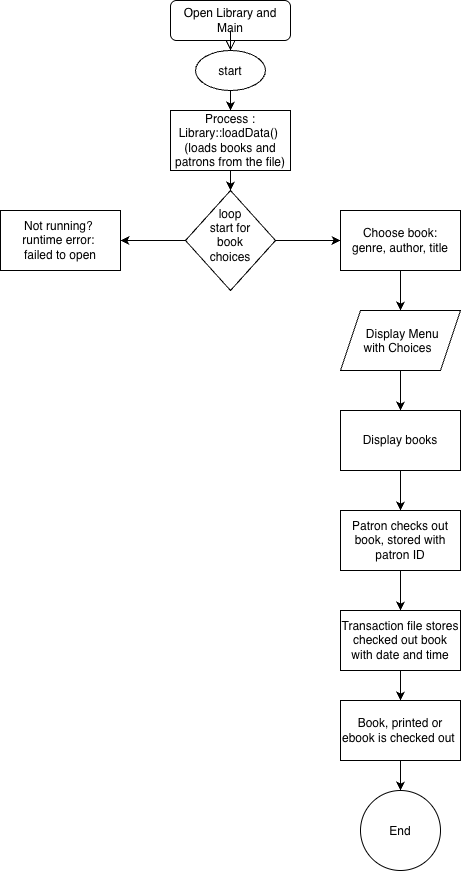

The diagram above was exported from draw.io. Its source (the exported page's mxGraphModel, read from the mxfile embedded in the PNG):
<mxGraphModel dx="1289" dy="573" grid="1" gridSize="10" guides="1" tooltips="1" connect="1" arrows="1" fold="1" page="1" pageScale="1" pageWidth="827" pageHeight="1169" math="0" shadow="0">
  <root>
    <mxCell id="WIyWlLk6GJQsqaUBKTNV-0" />
    <mxCell id="WIyWlLk6GJQsqaUBKTNV-1" parent="WIyWlLk6GJQsqaUBKTNV-0" />
    <mxCell id="WIyWlLk6GJQsqaUBKTNV-2" edge="1" parent="WIyWlLk6GJQsqaUBKTNV-1" source="xCXP8eEbTGhRN1g7RboO-0" style="rounded=0;html=1;jettySize=auto;orthogonalLoop=1;fontSize=11;endArrow=block;endFill=0;endSize=8;strokeWidth=1;shadow=0;labelBackgroundColor=none;edgeStyle=orthogonalEdgeStyle;" value="">
      <mxGeometry relative="1" as="geometry">
        <mxPoint x="220" y="170" as="targetPoint" />
      </mxGeometry>
    </mxCell>
    <mxCell id="WIyWlLk6GJQsqaUBKTNV-3" parent="WIyWlLk6GJQsqaUBKTNV-1" style="rounded=1;whiteSpace=wrap;html=1;fontSize=12;glass=0;strokeWidth=1;shadow=0;" value="Open Library and Main" vertex="1">
      <mxGeometry height="40" width="120" x="160" y="80" as="geometry" />
    </mxCell>
    <mxCell id="xCXP8eEbTGhRN1g7RboO-2" edge="1" parent="WIyWlLk6GJQsqaUBKTNV-1" source="xCXP8eEbTGhRN1g7RboO-0" style="edgeStyle=orthogonalEdgeStyle;rounded=0;orthogonalLoop=1;jettySize=auto;html=1;" target="xCXP8eEbTGhRN1g7RboO-1" value="">
      <mxGeometry relative="1" as="geometry" />
    </mxCell>
    <mxCell id="xCXP8eEbTGhRN1g7RboO-7" edge="1" parent="WIyWlLk6GJQsqaUBKTNV-1" source="xCXP8eEbTGhRN1g7RboO-1" style="edgeStyle=orthogonalEdgeStyle;rounded=0;orthogonalLoop=1;jettySize=auto;html=1;" target="xCXP8eEbTGhRN1g7RboO-6" value="">
      <mxGeometry relative="1" as="geometry" />
    </mxCell>
    <mxCell id="xCXP8eEbTGhRN1g7RboO-1" parent="WIyWlLk6GJQsqaUBKTNV-1" style="whiteSpace=wrap;html=1;" value="Process :&lt;br&gt;&lt;div&gt;Library::loadData()&amp;nbsp;&lt;/div&gt;&lt;div&gt;(loads books and patrons from the file)&lt;/div&gt;" vertex="1">
      <mxGeometry height="60" width="120" x="160" y="190" as="geometry" />
    </mxCell>
    <mxCell id="xCXP8eEbTGhRN1g7RboO-3" edge="1" parent="WIyWlLk6GJQsqaUBKTNV-1" source="WIyWlLk6GJQsqaUBKTNV-3" style="rounded=0;html=1;jettySize=auto;orthogonalLoop=1;fontSize=11;endArrow=block;endFill=0;endSize=8;strokeWidth=1;shadow=0;labelBackgroundColor=none;edgeStyle=orthogonalEdgeStyle;" target="xCXP8eEbTGhRN1g7RboO-0" value="">
      <mxGeometry relative="1" as="geometry">
        <mxPoint x="220" y="120" as="sourcePoint" />
        <mxPoint x="220" y="170" as="targetPoint" />
      </mxGeometry>
    </mxCell>
    <mxCell id="xCXP8eEbTGhRN1g7RboO-0" parent="WIyWlLk6GJQsqaUBKTNV-1" style="ellipse;whiteSpace=wrap;html=1;shapeInside=1;" value="start" vertex="1">
      <mxGeometry height="40" width="70" x="185" y="130" as="geometry" />
    </mxCell>
    <mxCell id="xCXP8eEbTGhRN1g7RboO-9" edge="1" parent="WIyWlLk6GJQsqaUBKTNV-1" source="xCXP8eEbTGhRN1g7RboO-6" style="edgeStyle=orthogonalEdgeStyle;rounded=0;orthogonalLoop=1;jettySize=auto;html=1;" target="xCXP8eEbTGhRN1g7RboO-8" value="">
      <mxGeometry relative="1" as="geometry" />
    </mxCell>
    <mxCell id="xCXP8eEbTGhRN1g7RboO-13" edge="1" parent="WIyWlLk6GJQsqaUBKTNV-1" source="xCXP8eEbTGhRN1g7RboO-6" style="edgeStyle=orthogonalEdgeStyle;rounded=0;orthogonalLoop=1;jettySize=auto;html=1;" target="xCXP8eEbTGhRN1g7RboO-12" value="">
      <mxGeometry relative="1" as="geometry" />
    </mxCell>
    <mxCell id="xCXP8eEbTGhRN1g7RboO-6" parent="WIyWlLk6GJQsqaUBKTNV-1" style="rhombus;whiteSpace=wrap;html=1;shapeInside=1;" value="loop start for book choices" vertex="1">
      <mxGeometry height="100" width="90" x="175" y="270" as="geometry" />
    </mxCell>
    <mxCell id="xCXP8eEbTGhRN1g7RboO-8" parent="WIyWlLk6GJQsqaUBKTNV-1" style="whiteSpace=wrap;html=1;" value="Not running?&amp;nbsp;&lt;div&gt;runtime error:&amp;nbsp;&lt;/div&gt;&lt;div&gt;failed to open&lt;/div&gt;" vertex="1">
      <mxGeometry height="60" width="120" x="-10" y="290" as="geometry" />
    </mxCell>
    <mxCell id="xCXP8eEbTGhRN1g7RboO-15" edge="1" parent="WIyWlLk6GJQsqaUBKTNV-1" source="xCXP8eEbTGhRN1g7RboO-12" style="edgeStyle=orthogonalEdgeStyle;rounded=0;orthogonalLoop=1;jettySize=auto;html=1;" target="xCXP8eEbTGhRN1g7RboO-14" value="">
      <mxGeometry relative="1" as="geometry" />
    </mxCell>
    <mxCell id="xCXP8eEbTGhRN1g7RboO-12" parent="WIyWlLk6GJQsqaUBKTNV-1" style="whiteSpace=wrap;html=1;" value="Choose book:&lt;br&gt;genre, author, title" vertex="1">
      <mxGeometry height="60" width="120" x="330" y="290" as="geometry" />
    </mxCell>
    <mxCell id="xCXP8eEbTGhRN1g7RboO-18" edge="1" parent="WIyWlLk6GJQsqaUBKTNV-1" source="xCXP8eEbTGhRN1g7RboO-14" style="edgeStyle=orthogonalEdgeStyle;rounded=0;orthogonalLoop=1;jettySize=auto;html=1;" target="xCXP8eEbTGhRN1g7RboO-17" value="">
      <mxGeometry relative="1" as="geometry" />
    </mxCell>
    <mxCell id="xCXP8eEbTGhRN1g7RboO-14" parent="WIyWlLk6GJQsqaUBKTNV-1" style="shape=parallelogram;perimeter=parallelogramPerimeter;whiteSpace=wrap;html=1;shapeInside=1;fixedSize=1;" value="Display Menu with Choices" vertex="1">
      <mxGeometry height="60" width="120" x="330" y="390" as="geometry" />
    </mxCell>
    <mxCell id="xCXP8eEbTGhRN1g7RboO-20" edge="1" parent="WIyWlLk6GJQsqaUBKTNV-1" source="xCXP8eEbTGhRN1g7RboO-17" style="edgeStyle=orthogonalEdgeStyle;rounded=0;orthogonalLoop=1;jettySize=auto;html=1;" target="xCXP8eEbTGhRN1g7RboO-19" value="">
      <mxGeometry relative="1" as="geometry" />
    </mxCell>
    <mxCell id="xCXP8eEbTGhRN1g7RboO-17" parent="WIyWlLk6GJQsqaUBKTNV-1" style="whiteSpace=wrap;html=1;" value="Display books" vertex="1">
      <mxGeometry height="60" width="120" x="330" y="490" as="geometry" />
    </mxCell>
    <mxCell id="xCXP8eEbTGhRN1g7RboO-22" edge="1" parent="WIyWlLk6GJQsqaUBKTNV-1" source="xCXP8eEbTGhRN1g7RboO-19" style="edgeStyle=orthogonalEdgeStyle;rounded=0;orthogonalLoop=1;jettySize=auto;html=1;" target="xCXP8eEbTGhRN1g7RboO-21" value="">
      <mxGeometry relative="1" as="geometry" />
    </mxCell>
    <mxCell id="xCXP8eEbTGhRN1g7RboO-19" parent="WIyWlLk6GJQsqaUBKTNV-1" style="whiteSpace=wrap;html=1;" value="Patron checks out book, stored with patron ID" vertex="1">
      <mxGeometry height="60" width="120" x="330" y="590" as="geometry" />
    </mxCell>
    <mxCell id="xCXP8eEbTGhRN1g7RboO-24" edge="1" parent="WIyWlLk6GJQsqaUBKTNV-1" source="xCXP8eEbTGhRN1g7RboO-21" style="edgeStyle=orthogonalEdgeStyle;rounded=0;orthogonalLoop=1;jettySize=auto;html=1;" target="xCXP8eEbTGhRN1g7RboO-23" value="">
      <mxGeometry relative="1" as="geometry" />
    </mxCell>
    <mxCell id="xCXP8eEbTGhRN1g7RboO-21" parent="WIyWlLk6GJQsqaUBKTNV-1" style="whiteSpace=wrap;html=1;" value="Transaction file stores checked out book with date and time" vertex="1">
      <mxGeometry height="60" width="120" x="330" y="690" as="geometry" />
    </mxCell>
    <mxCell id="xCXP8eEbTGhRN1g7RboO-26" edge="1" parent="WIyWlLk6GJQsqaUBKTNV-1" source="xCXP8eEbTGhRN1g7RboO-23" style="edgeStyle=orthogonalEdgeStyle;rounded=0;orthogonalLoop=1;jettySize=auto;html=1;" target="xCXP8eEbTGhRN1g7RboO-25" value="">
      <mxGeometry relative="1" as="geometry" />
    </mxCell>
    <mxCell id="xCXP8eEbTGhRN1g7RboO-23" parent="WIyWlLk6GJQsqaUBKTNV-1" style="whiteSpace=wrap;html=1;" value="Book, printed or ebook is checked out&amp;nbsp;" vertex="1">
      <mxGeometry height="60" width="120" x="330" y="780" as="geometry" />
    </mxCell>
    <mxCell id="xCXP8eEbTGhRN1g7RboO-25" parent="WIyWlLk6GJQsqaUBKTNV-1" style="ellipse;whiteSpace=wrap;html=1;shapeInside=1;" value="End" vertex="1">
      <mxGeometry height="80" width="80" x="350" y="870" as="geometry" />
    </mxCell>
  </root>
</mxGraphModel>